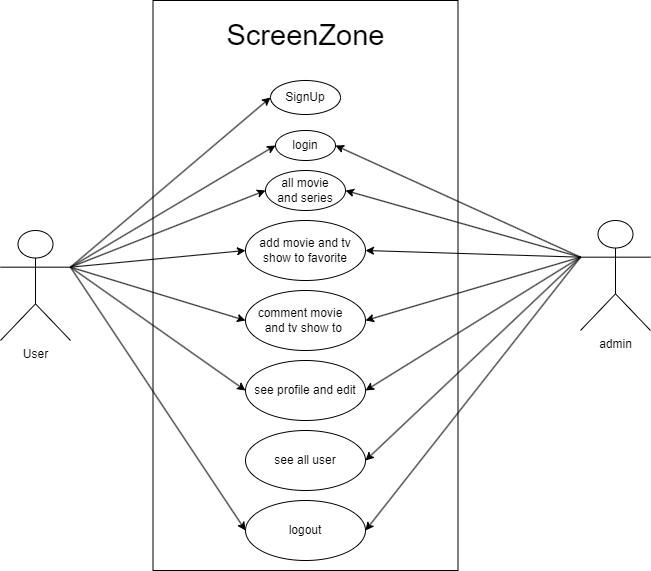

The diagram above was exported from draw.io. Its source (the exported page's mxGraphModel, read from the mxfile embedded in the PNG):
<mxGraphModel dx="1235" dy="1850" grid="1" gridSize="10" guides="1" tooltips="1" connect="1" arrows="1" fold="1" page="1" pageScale="1" pageWidth="827" pageHeight="1169" math="0" shadow="0">
  <root>
    <mxCell id="0" />
    <mxCell id="1" parent="0" />
    <mxCell id="keD24BK-HFbgw11J3L9g-1" value="User&lt;br&gt;" style="shape=umlActor;verticalLabelPosition=bottom;verticalAlign=top;html=1;outlineConnect=0;" vertex="1" parent="1">
      <mxGeometry x="160" y="220" width="70" height="110" as="geometry" />
    </mxCell>
    <mxCell id="keD24BK-HFbgw11J3L9g-4" value="admin" style="shape=umlActor;verticalLabelPosition=bottom;verticalAlign=top;html=1;outlineConnect=0;direction=east;" vertex="1" parent="1">
      <mxGeometry x="740" y="210" width="70" height="110" as="geometry" />
    </mxCell>
    <mxCell id="keD24BK-HFbgw11J3L9g-5" value="SignUp" style="ellipse;whiteSpace=wrap;html=1;" vertex="1" parent="1">
      <mxGeometry x="430" y="70" width="70" height="34" as="geometry" />
    </mxCell>
    <mxCell id="keD24BK-HFbgw11J3L9g-7" value="" style="endArrow=classic;html=1;rounded=0;entryX=0;entryY=0.5;entryDx=0;entryDy=0;exitX=1;exitY=0.3333333333333333;exitDx=0;exitDy=0;exitPerimeter=0;" edge="1" parent="1" source="keD24BK-HFbgw11J3L9g-1" target="keD24BK-HFbgw11J3L9g-5">
      <mxGeometry width="50" height="50" relative="1" as="geometry">
        <mxPoint x="230" y="280" as="sourcePoint" />
        <mxPoint x="280" y="230" as="targetPoint" />
      </mxGeometry>
    </mxCell>
    <mxCell id="keD24BK-HFbgw11J3L9g-8" value="login" style="ellipse;whiteSpace=wrap;html=1;" vertex="1" parent="1">
      <mxGeometry x="435" y="120" width="60" height="30" as="geometry" />
    </mxCell>
    <mxCell id="keD24BK-HFbgw11J3L9g-9" value="all movie&lt;br&gt;and series" style="ellipse;whiteSpace=wrap;html=1;" vertex="1" parent="1">
      <mxGeometry x="425" y="160" width="80" height="40" as="geometry" />
    </mxCell>
    <mxCell id="keD24BK-HFbgw11J3L9g-11" value="add movie and tv show to favorite" style="ellipse;whiteSpace=wrap;html=1;" vertex="1" parent="1">
      <mxGeometry x="405" y="210" width="120" height="60" as="geometry" />
    </mxCell>
    <mxCell id="keD24BK-HFbgw11J3L9g-12" value="comment movie&amp;nbsp; &amp;nbsp; and tv show to&amp;nbsp;" style="ellipse;whiteSpace=wrap;html=1;" vertex="1" parent="1">
      <mxGeometry x="405" y="280" width="120" height="60" as="geometry" />
    </mxCell>
    <mxCell id="keD24BK-HFbgw11J3L9g-13" value="see profile and edit" style="ellipse;whiteSpace=wrap;html=1;" vertex="1" parent="1">
      <mxGeometry x="405" y="350" width="120" height="60" as="geometry" />
    </mxCell>
    <mxCell id="keD24BK-HFbgw11J3L9g-14" value="logout" style="ellipse;whiteSpace=wrap;html=1;" vertex="1" parent="1">
      <mxGeometry x="405" y="490" width="120" height="60" as="geometry" />
    </mxCell>
    <mxCell id="keD24BK-HFbgw11J3L9g-15" value="see all user" style="ellipse;whiteSpace=wrap;html=1;" vertex="1" parent="1">
      <mxGeometry x="405" y="420" width="120" height="60" as="geometry" />
    </mxCell>
    <mxCell id="keD24BK-HFbgw11J3L9g-18" value="" style="endArrow=classic;html=1;rounded=0;exitX=1;exitY=0.3333333333333333;exitDx=0;exitDy=0;exitPerimeter=0;entryX=0;entryY=0.5;entryDx=0;entryDy=0;" edge="1" parent="1" source="keD24BK-HFbgw11J3L9g-1" target="keD24BK-HFbgw11J3L9g-8">
      <mxGeometry width="50" height="50" relative="1" as="geometry">
        <mxPoint x="240" y="267" as="sourcePoint" />
        <mxPoint x="330" y="262.3404255319151" as="targetPoint" />
      </mxGeometry>
    </mxCell>
    <mxCell id="keD24BK-HFbgw11J3L9g-19" value="" style="endArrow=classic;html=1;rounded=0;entryX=0;entryY=0.5;entryDx=0;entryDy=0;exitX=1;exitY=0.3333333333333333;exitDx=0;exitDy=0;exitPerimeter=0;" edge="1" parent="1" source="keD24BK-HFbgw11J3L9g-1" target="keD24BK-HFbgw11J3L9g-9">
      <mxGeometry width="50" height="50" relative="1" as="geometry">
        <mxPoint x="260" y="280" as="sourcePoint" />
        <mxPoint x="450" y="107" as="targetPoint" />
      </mxGeometry>
    </mxCell>
    <mxCell id="keD24BK-HFbgw11J3L9g-20" value="" style="endArrow=classic;html=1;rounded=0;entryX=0;entryY=0.5;entryDx=0;entryDy=0;exitX=1;exitY=0.3333333333333333;exitDx=0;exitDy=0;exitPerimeter=0;" edge="1" parent="1" source="keD24BK-HFbgw11J3L9g-1" target="keD24BK-HFbgw11J3L9g-11">
      <mxGeometry width="50" height="50" relative="1" as="geometry">
        <mxPoint x="260" y="287" as="sourcePoint" />
        <mxPoint x="460" y="117" as="targetPoint" />
      </mxGeometry>
    </mxCell>
    <mxCell id="keD24BK-HFbgw11J3L9g-21" value="" style="endArrow=classic;html=1;rounded=0;entryX=0;entryY=0.5;entryDx=0;entryDy=0;exitX=1;exitY=0.3333333333333333;exitDx=0;exitDy=0;exitPerimeter=0;" edge="1" parent="1" source="keD24BK-HFbgw11J3L9g-1" target="keD24BK-HFbgw11J3L9g-12">
      <mxGeometry width="50" height="50" relative="1" as="geometry">
        <mxPoint x="270" y="297" as="sourcePoint" />
        <mxPoint x="470" y="127" as="targetPoint" />
      </mxGeometry>
    </mxCell>
    <mxCell id="keD24BK-HFbgw11J3L9g-22" value="" style="endArrow=classic;html=1;rounded=0;entryX=0;entryY=0.5;entryDx=0;entryDy=0;exitX=1;exitY=0.3333333333333333;exitDx=0;exitDy=0;exitPerimeter=0;" edge="1" parent="1" source="keD24BK-HFbgw11J3L9g-1" target="keD24BK-HFbgw11J3L9g-13">
      <mxGeometry width="50" height="50" relative="1" as="geometry">
        <mxPoint x="280" y="307" as="sourcePoint" />
        <mxPoint x="480" y="137" as="targetPoint" />
      </mxGeometry>
    </mxCell>
    <mxCell id="keD24BK-HFbgw11J3L9g-23" value="" style="endArrow=classic;html=1;rounded=0;entryX=0;entryY=0.5;entryDx=0;entryDy=0;exitX=1;exitY=0.3333333333333333;exitDx=0;exitDy=0;exitPerimeter=0;" edge="1" parent="1" source="keD24BK-HFbgw11J3L9g-1" target="keD24BK-HFbgw11J3L9g-14">
      <mxGeometry width="50" height="50" relative="1" as="geometry">
        <mxPoint x="290" y="317" as="sourcePoint" />
        <mxPoint x="490" y="147" as="targetPoint" />
      </mxGeometry>
    </mxCell>
    <mxCell id="keD24BK-HFbgw11J3L9g-24" value="" style="endArrow=classic;html=1;rounded=0;entryX=1;entryY=0.5;entryDx=0;entryDy=0;exitX=0;exitY=0.3333333333333333;exitDx=0;exitDy=0;exitPerimeter=0;" edge="1" parent="1" source="keD24BK-HFbgw11J3L9g-4" target="keD24BK-HFbgw11J3L9g-8">
      <mxGeometry width="50" height="50" relative="1" as="geometry">
        <mxPoint x="300" y="327" as="sourcePoint" />
        <mxPoint x="500" y="157" as="targetPoint" />
      </mxGeometry>
    </mxCell>
    <mxCell id="keD24BK-HFbgw11J3L9g-25" value="" style="endArrow=classic;html=1;rounded=0;entryX=1;entryY=0.5;entryDx=0;entryDy=0;exitX=0;exitY=0.3333333333333333;exitDx=0;exitDy=0;exitPerimeter=0;" edge="1" parent="1" source="keD24BK-HFbgw11J3L9g-4" target="keD24BK-HFbgw11J3L9g-9">
      <mxGeometry width="50" height="50" relative="1" as="geometry">
        <mxPoint x="310" y="337" as="sourcePoint" />
        <mxPoint x="510" y="167" as="targetPoint" />
      </mxGeometry>
    </mxCell>
    <mxCell id="keD24BK-HFbgw11J3L9g-26" value="" style="endArrow=classic;html=1;rounded=0;entryX=1;entryY=0.5;entryDx=0;entryDy=0;exitX=0;exitY=0.3333333333333333;exitDx=0;exitDy=0;exitPerimeter=0;" edge="1" parent="1" source="keD24BK-HFbgw11J3L9g-4" target="keD24BK-HFbgw11J3L9g-11">
      <mxGeometry width="50" height="50" relative="1" as="geometry">
        <mxPoint x="320" y="347" as="sourcePoint" />
        <mxPoint x="520" y="177" as="targetPoint" />
      </mxGeometry>
    </mxCell>
    <mxCell id="keD24BK-HFbgw11J3L9g-27" value="" style="endArrow=classic;html=1;rounded=0;entryX=1;entryY=0.5;entryDx=0;entryDy=0;exitX=0;exitY=0.3333333333333333;exitDx=0;exitDy=0;exitPerimeter=0;" edge="1" parent="1" source="keD24BK-HFbgw11J3L9g-4" target="keD24BK-HFbgw11J3L9g-12">
      <mxGeometry width="50" height="50" relative="1" as="geometry">
        <mxPoint x="330" y="357" as="sourcePoint" />
        <mxPoint x="530" y="187" as="targetPoint" />
      </mxGeometry>
    </mxCell>
    <mxCell id="keD24BK-HFbgw11J3L9g-28" value="" style="endArrow=classic;html=1;rounded=0;entryX=1;entryY=0.5;entryDx=0;entryDy=0;exitX=0;exitY=0.3333333333333333;exitDx=0;exitDy=0;exitPerimeter=0;" edge="1" parent="1" source="keD24BK-HFbgw11J3L9g-4" target="keD24BK-HFbgw11J3L9g-13">
      <mxGeometry width="50" height="50" relative="1" as="geometry">
        <mxPoint x="340" y="367" as="sourcePoint" />
        <mxPoint x="540" y="197" as="targetPoint" />
      </mxGeometry>
    </mxCell>
    <mxCell id="keD24BK-HFbgw11J3L9g-29" value="" style="endArrow=classic;html=1;rounded=0;entryX=1;entryY=0.5;entryDx=0;entryDy=0;exitX=0;exitY=0.3333333333333333;exitDx=0;exitDy=0;exitPerimeter=0;" edge="1" parent="1" source="keD24BK-HFbgw11J3L9g-4" target="keD24BK-HFbgw11J3L9g-15">
      <mxGeometry width="50" height="50" relative="1" as="geometry">
        <mxPoint x="350" y="377" as="sourcePoint" />
        <mxPoint x="550" y="207" as="targetPoint" />
      </mxGeometry>
    </mxCell>
    <mxCell id="keD24BK-HFbgw11J3L9g-30" value="" style="endArrow=classic;html=1;rounded=0;entryX=1;entryY=0.5;entryDx=0;entryDy=0;exitX=0;exitY=0.3333333333333333;exitDx=0;exitDy=0;exitPerimeter=0;" edge="1" parent="1" source="keD24BK-HFbgw11J3L9g-4" target="keD24BK-HFbgw11J3L9g-14">
      <mxGeometry width="50" height="50" relative="1" as="geometry">
        <mxPoint x="360" y="387" as="sourcePoint" />
        <mxPoint x="560" y="217" as="targetPoint" />
      </mxGeometry>
    </mxCell>
    <mxCell id="keD24BK-HFbgw11J3L9g-31" value="" style="rounded=0;whiteSpace=wrap;html=1;fillColor=none;" vertex="1" parent="1">
      <mxGeometry x="312.5" y="-10" width="305" height="570" as="geometry" />
    </mxCell>
    <mxCell id="keD24BK-HFbgw11J3L9g-33" value="ScreenZone" style="text;html=1;align=center;verticalAlign=middle;resizable=0;points=[];autosize=1;strokeColor=none;fillColor=none;fontSize=29;" vertex="1" parent="1">
      <mxGeometry x="375" width="180" height="50" as="geometry" />
    </mxCell>
  </root>
</mxGraphModel>